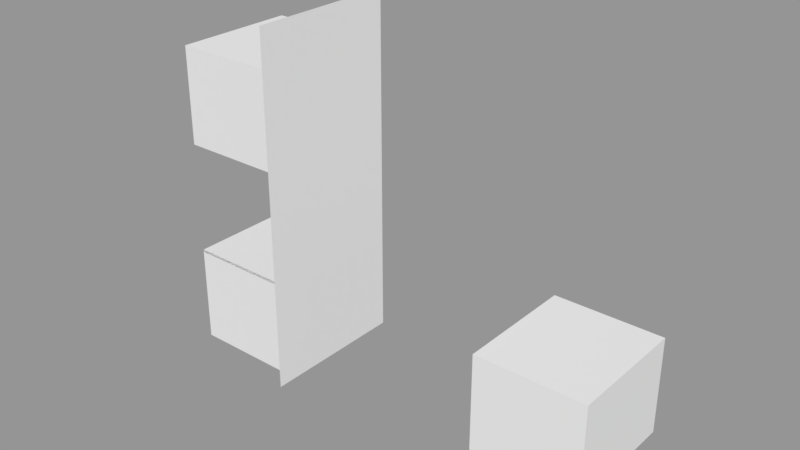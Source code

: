 # Source: TestAssetsPlane.blend  (saved by Blender 2.78.0; exported with 4.5.12 LTS)
import bpy
from mathutils import Matrix  # noqa: F401  (used for matrix-valued properties, if any)

bpy.ops.wm.read_factory_settings(use_empty=True)
scene = bpy.context.scene
scene.name = 'Scene'

# ---- collections
col_collection_1 = bpy.data.collections.new('Collection 1'); scene.collection.children.link(col_collection_1)

# ---- materials (node trees are filled in below, after node groups)
mat_material__42 = bpy.data.materials.new('Material #42')
mat_material__42.alpha_threshold = 0.0
mat_material__42.use_transparent_shadow = False
mat_material__42.diffuse_color = (0.7843, 0.7843, 0.7843, 1.0)
mat_material__42.specular_color = (0.9529, 0.9529, 0.9529)
mat_material__42.roughness = 0.5
mat_material__39 = bpy.data.materials.new('Material #39')
mat_material__39.alpha_threshold = 0.0
mat_material__39.use_transparent_shadow = False
mat_material__39.diffuse_color = (0.7843, 0.7843, 0.7843, 1.0)
mat_material__39.specular_color = (0.9529, 0.9529, 0.9529)
mat_material__39.roughness = 0.5
mat_material__38 = bpy.data.materials.new('Material #38')
mat_material__38.alpha_threshold = 0.0
mat_material__38.use_transparent_shadow = False
mat_material__38.diffuse_color = (0.7843, 0.7843, 0.7843, 1.0)
mat_material__38.specular_color = (0.9529, 0.9529, 0.9529)
mat_material__38.roughness = 0.5
mat_material__41 = bpy.data.materials.new('Material #41')
mat_material__41.alpha_threshold = 0.0
mat_material__41.use_transparent_shadow = False
mat_material__41.diffuse_color = (0.7843, 0.7843, 0.7843, 1.0)
mat_material__41.specular_color = (0.9529, 0.9529, 0.9529)
mat_material__41.roughness = 0.5

# ---- material node trees

# ---- meshes
me_box03 = bpy.data.meshes.new('Box03')
me_box03.from_pydata([(-76.45, 0.4073, 52.37), (-54.01, 0.4073, 52.37), (-76.45, 25.64, 52.37), (-54.01, 25.64, 52.37), (-76.45, 0.4073, 72.39), (-54.01, 0.4073, 72.39), (-76.45, 25.64, 72.39), (-54.01, 25.64, 72.39), (-76.45, 0.4073, 52.37), (-54.01, 0.4073, 52.37), (-54.01, 0.4073, 72.39), (-54.01, 0.4073, 72.39), (-76.45, 0.4073, 72.39), (-76.45, 0.4073, 52.37), (-54.01, 25.64, 52.37), (-54.01, 0.4073, 72.39), (-54.01, 25.64, 52.37), (-76.45, 25.64, 52.37), (-76.45, 25.64, 72.39), (-76.45, 25.64, 72.39), (-54.01, 25.64, 72.39), (-54.01, 25.64, 52.37), (-76.45, 25.64, 52.37), (-76.45, 0.4073, 72.39), (-76.45, 0.4073, 72.39), (-76.45, 25.64, 52.37)], [], [(0, 2, 3), (0, 3, 1), (4, 5, 7), (7, 6, 4), (8, 9, 10), (11, 12, 13), (1, 14, 7), (7, 15, 1), (16, 17, 18), (19, 20, 21), (22, 0, 23), (24, 6, 25)])
_uv = me_box03.uv_layers.new(name='UVMap')
_uv.uv.foreach_set('vector', [1.0, 0.0, 1.0, 1.0, 0.0, 1.0, 1.0, 0.0, 0.0, 1.0, 0.0, 0.0, 0.0, 0.0, 1.0, 0.0, 1.0, 1.0, 1.0, 1.0, 0.0, 1.0, 0.0, 0.0, 0.0, 0.0, 1.0, 0.0, 1.0, 1.0, 1.0, 1.0, 0.0, 1.0, 0.0, 0.0, 0.0, 0.0, 1.0, 0.0, 1.0, 1.0, 1.0, 1.0, 0.0, 1.0, 0.0, 0.0, 0.0, 0.0, 1.0, 0.0, 1.0, 1.0, 1.0, 1.0, 0.0, 1.0, 0.0, 0.0, 0.0, 0.0, 1.0, 0.0, 1.0, 1.0, 1.0, 1.0, 0.0, 1.0, 0.0, 0.0])
me_box03.materials.append(mat_material__42)
me_box03.use_remesh_preserve_volume = False
me_box03.use_remesh_preserve_attributes = False
me_box03.use_mirror_vertex_groups = False
me_box03.update()
me_box02 = bpy.data.meshes.new('Box02')
me_box02.from_pydata([(-76.45, 0.4073, 9.143), (-54.01, 0.4073, 9.143), (-76.45, 25.64, 9.143), (-54.01, 25.64, 9.143), (-76.45, 0.4073, 29.16), (-54.01, 0.4073, 29.16), (-76.45, 25.64, 29.16), (-54.01, 25.64, 29.16), (-76.45, 0.4073, 9.143), (-54.01, 0.4073, 9.143), (-54.01, 0.4073, 29.16), (-54.01, 0.4073, 29.16), (-76.45, 0.4073, 29.16), (-76.45, 0.4073, 9.143), (-54.01, 25.64, 9.143), (-54.01, 0.4073, 29.16), (-54.01, 25.64, 9.143), (-76.45, 25.64, 9.143), (-76.45, 25.64, 29.16), (-76.45, 25.64, 29.16), (-54.01, 25.64, 29.16), (-54.01, 25.64, 9.143), (-76.45, 25.64, 9.143), (-76.45, 0.4073, 29.16), (-76.45, 0.4073, 29.16), (-76.45, 25.64, 9.143), (-76.39, 0.2854, 8.671), (-53.96, 0.2854, 8.671), (-76.39, 25.52, 8.671), (-53.96, 25.52, 8.671), (-76.39, 0.2854, 28.69), (-53.96, 0.2854, 28.69), (-76.39, 25.52, 28.69), (-53.96, 25.52, 28.69), (-76.39, 0.2854, 8.671), (-53.96, 0.2854, 8.671), (-53.96, 0.2854, 28.69), (-53.96, 0.2854, 28.69), (-76.39, 0.2854, 28.69), (-76.39, 0.2854, 8.671), (-53.96, 25.52, 8.671), (-53.96, 0.2854, 28.69), (-53.96, 25.52, 8.671), (-76.39, 25.52, 8.671), (-76.39, 25.52, 28.69), (-76.39, 25.52, 28.69), (-53.96, 25.52, 28.69), (-53.96, 25.52, 8.671), (-76.39, 25.52, 8.671), (-76.39, 0.2854, 28.69), (-76.39, 0.2854, 28.69), (-76.39, 25.52, 8.671)], [], [(0, 3, 2), (0, 1, 3), (4, 7, 5), (7, 4, 6), (8, 10, 9), (11, 13, 12), (1, 7, 14), (7, 1, 15), (16, 18, 17), (19, 21, 20), (22, 23, 0), (24, 25, 6), (26, 28, 29), (26, 29, 27), (30, 31, 33), (33, 32, 30), (34, 35, 36), (37, 38, 39), (27, 40, 33), (33, 41, 27), (42, 43, 44), (45, 46, 47), (48, 26, 49), (50, 32, 51), (13, 11, 37, 39), (5, 7, 33, 31), (25, 24, 50, 51), (1, 0, 26, 27), (17, 18, 44, 43), (7, 6, 32, 33), (23, 22, 48, 49), (11, 12, 38, 37), (6, 4, 30, 32), (6, 25, 51, 32), (3, 1, 27, 29), (18, 16, 42, 44), (21, 19, 45, 47), (2, 3, 29, 28), (14, 7, 33, 40), (20, 21, 47, 46), (8, 9, 35, 34), (15, 1, 27, 41), (0, 2, 28, 26), (1, 14, 40, 27), (4, 5, 31, 30), (9, 10, 36, 35), (22, 0, 26, 48), (24, 6, 32, 50), (19, 20, 46, 45), (0, 23, 49, 26), (16, 17, 43, 42), (7, 15, 41, 33), (10, 8, 34, 36), (12, 13, 39, 38)])
_uv = me_box02.uv_layers.new(name='UVMap')
_uv.uv.foreach_set('vector', [1.0, 0.0, 0.0, 1.0, 1.0, 1.0, 1.0, 0.0, 0.0, 0.0, 0.0, 1.0, 0.0, 0.0, 1.0, 1.0, 1.0, 0.0, 1.0, 1.0, 0.0, 0.0, 0.0, 1.0, 0.0, 0.0, 1.0, 1.0, 1.0, 0.0, 1.0, 1.0, 0.0, 0.0, 0.0, 1.0, 0.0, 0.0, 1.0, 1.0, 1.0, 0.0, 1.0, 1.0, 0.0, 0.0, 0.0, 1.0, 0.0, 0.0, 1.0, 1.0, 1.0, 0.0, 1.0, 1.0, 0.0, 0.0, 0.0, 1.0, 0.0, 0.0, 1.0, 1.0, 1.0, 0.0, 1.0, 1.0, 0.0, 0.0, 0.0, 1.0, 1.0, 0.0, 1.0, 1.0, 0.0, 1.0, 1.0, 0.0, 0.0, 1.0, 0.0, 0.0, 0.0, 0.0, 1.0, 0.0, 1.0, 1.0, 1.0, 1.0, 0.0, 1.0, 0.0, 0.0, 0.0, 0.0, 1.0, 0.0, 1.0, 1.0, 1.0, 1.0, 0.0, 1.0, 0.0, 0.0, 0.0, 0.0, 1.0, 0.0, 1.0, 1.0, 1.0, 1.0, 0.0, 1.0, 0.0, 0.0, 0.0, 0.0, 1.0, 0.0, 1.0, 1.0, 1.0, 1.0, 0.0, 1.0, 0.0, 0.0, 0.0, 0.0, 1.0, 0.0, 1.0, 1.0, 1.0, 1.0, 0.0, 1.0, 0.0, 0.0, 0.0, 0.0, 1.0, 1.0, 1.0, 1.0, 0.0, 0.0, 1.0, 0.0, 1.0, 1.0, 1.0, 1.0, 1.0, 0.0, 0.0, 0.0, 1.0, 1.0, 1.0, 1.0, 0.0, 0.0, 0.0, 0.0, 1.0, 0.0, 1.0, 0.0, 0.0, 0.0, 1.0, 0.0, 1.0, 1.0, 1.0, 1.0, 1.0, 0.0, 1.0, 1.0, 0.0, 1.0, 0.0, 1.0, 1.0, 1.0, 1.0, 1.0, 0.0, 0.0, 0.0, 0.0, 1.0, 1.0, 1.0, 1.0, 0.0, 1.0, 0.0, 1.0, 1.0, 1.0, 0.0, 1.0, 0.0, 0.0, 0.0, 0.0, 0.0, 1.0, 0.0, 1.0, 0.0, 0.0, 0.0, 0.0, 0.0, 1.0, 0.0, 1.0, 0.0, 0.0, 0.0, 0.0, 0.0, 1.0, 1.0, 1.0, 0.0, 0.0, 0.0, 0.0, 1.0, 1.0, 0.0, 0.0, 1.0, 1.0, 1.0, 1.0, 0.0, 0.0, 1.0, 1.0, 0.0, 1.0, 0.0, 1.0, 1.0, 1.0, 1.0, 0.0, 1.0, 1.0, 1.0, 1.0, 1.0, 0.0, 0.0, 1.0, 0.0, 0.0, 0.0, 0.0, 0.0, 1.0, 0.0, 0.0, 1.0, 0.0, 1.0, 0.0, 0.0, 0.0, 0.0, 1.0, 0.0, 0.0, 0.0, 0.0, 0.0, 1.0, 1.0, 0.0, 1.0, 1.0, 1.0, 1.0, 1.0, 0.0, 0.0, 0.0, 1.0, 0.0, 1.0, 0.0, 0.0, 0.0, 0.0, 0.0, 1.0, 0.0, 1.0, 0.0, 0.0, 0.0, 1.0, 0.0, 1.0, 1.0, 1.0, 1.0, 1.0, 0.0, 0.0, 0.0, 1.0, 0.0, 1.0, 0.0, 0.0, 0.0, 1.0, 1.0, 0.0, 1.0, 0.0, 1.0, 1.0, 1.0, 1.0, 1.0, 0.0, 1.0, 0.0, 1.0, 1.0, 1.0, 1.0, 0.0, 1.0, 1.0, 1.0, 1.0, 1.0, 0.0, 0.0, 0.0, 1.0, 0.0, 1.0, 0.0, 0.0, 0.0, 1.0, 1.0, 0.0, 1.0, 0.0, 1.0, 1.0, 1.0, 1.0, 1.0, 0.0, 0.0, 0.0, 0.0, 1.0, 1.0, 0.0, 1.0, 0.0, 0.0, 0.0, 0.0, 0.0, 1.0])
me_box02.materials.append(mat_material__39)
me_box02.use_remesh_preserve_volume = False
me_box02.use_remesh_preserve_attributes = False
me_box02.use_mirror_vertex_groups = False
me_box02.update()
me_box01 = bpy.data.meshes.new('Box01')
me_box01.from_pydata([(-8.487, 0.4073, -51.65), (13.95, 0.4073, -51.65), (-8.487, 25.64, -51.65), (13.95, 25.64, -51.65), (-8.487, 0.4073, -31.63), (13.95, 0.4073, -31.63), (-8.487, 25.64, -31.63), (13.95, 25.64, -31.63), (-8.487, 0.4073, -51.65), (13.95, 0.4073, -51.65), (13.95, 0.4073, -31.63), (13.95, 0.4073, -31.63), (-8.487, 0.4073, -31.63), (-8.487, 0.4073, -51.65), (13.95, 25.64, -51.65), (13.95, 0.4073, -31.63), (13.95, 25.64, -51.65), (-8.487, 25.64, -51.65), (-8.487, 25.64, -31.63), (-8.487, 25.64, -31.63), (13.95, 25.64, -31.63), (13.95, 25.64, -51.65), (-8.487, 25.64, -51.65), (-8.487, 0.4073, -31.63), (-8.487, 0.4073, -31.63), (-8.487, 25.64, -51.65)], [], [(0, 2, 3), (0, 3, 1), (4, 5, 7), (7, 6, 4), (8, 9, 10), (11, 12, 13), (1, 14, 7), (7, 15, 1), (16, 17, 18), (19, 20, 21), (22, 0, 23), (24, 6, 25)])
_uv = me_box01.uv_layers.new(name='UVMap')
_uv.uv.foreach_set('vector', [1.0, 0.0, 1.0, 1.0, 0.0, 1.0, 1.0, 0.0, 0.0, 1.0, 0.0, 0.0, 0.0, 0.0, 1.0, 0.0, 1.0, 1.0, 1.0, 1.0, 0.0, 1.0, 0.0, 0.0, 0.0, 0.0, 1.0, 0.0, 1.0, 1.0, 1.0, 1.0, 0.0, 1.0, 0.0, 0.0, 0.0, 0.0, 1.0, 0.0, 1.0, 1.0, 1.0, 1.0, 0.0, 1.0, 0.0, 0.0, 0.0, 0.0, 1.0, 0.0, 1.0, 1.0, 1.0, 1.0, 0.0, 1.0, 0.0, 0.0, 0.0, 0.0, 1.0, 0.0, 1.0, 1.0, 1.0, 1.0, 0.0, 1.0, 0.0, 0.0])
me_box01.materials.append(mat_material__38)
me_box01.use_remesh_preserve_volume = False
me_box01.use_remesh_preserve_attributes = False
me_box01.use_mirror_vertex_groups = False
me_box01.update()
me_plane01 = bpy.data.meshes.new('Plane01')
me_plane01.from_pydata([(-46.6, -8.257, 13.4), (-46.6, 21.61, 13.4), (-46.6, -8.257, 83.99), (-46.6, 21.61, 83.99)], [], [(0, 1, 3), (0, 3, 2)])
_uv = me_plane01.uv_layers.new(name='UVMap')
_uv.uv.foreach_set('vector', [0.0, 0.0, 1.0, 0.0, 1.0, 1.0, 0.0, 0.0, 1.0, 1.0, 0.0, 1.0])
me_plane01.materials.append(mat_material__41)
me_plane01.use_remesh_preserve_volume = False
me_plane01.use_remesh_preserve_attributes = False
me_plane01.use_mirror_vertex_groups = False
me_plane01.update()

# ---- objects
ob_box03 = bpy.data.objects.new('Box03', me_box03)
ob_box02 = bpy.data.objects.new('Box02', me_box02)
ob_box01 = bpy.data.objects.new('Box01', me_box01)
ob_plane01 = bpy.data.objects.new('Plane01', me_plane01)

# ---- transforms, parenting, visibility, modifiers, constraints
ob_box03.location = (0.0, 0.0, 0.0)
ob_box03.scale = (0.01, 0.01, 0.01)
ob_box03.lineart.crease_threshold = 0.0
ob_box02.location = (0.0, 0.0, 0.0)
ob_box02.scale = (0.01, 0.01, 0.01)
ob_box02.lineart.crease_threshold = 0.0
ob_box01.location = (0.0, 0.0, 0.6431)
ob_box01.scale = (0.01, 0.01, 0.01)
ob_box01.lineart.crease_threshold = 0.0
ob_plane01.location = (0.0, 0.0, 0.0)
ob_plane01.scale = (0.01, 0.01, 0.01)
ob_plane01.lineart.crease_threshold = 0.0

# ---- collection membership
col_collection_1.objects.link(ob_box03)
col_collection_1.objects.link(ob_box02)
col_collection_1.objects.link(ob_box01)
col_collection_1.objects.link(ob_plane01)

# ---- scene / render settings (as saved in the file)
scene.frame_start = 1; scene.frame_end = 250; scene.frame_set(9)
scene.render.engine = 'BLENDER_EEVEE_NEXT'
scene.render.resolution_percentage = 50
scene.render.dither_intensity = 0.0
scene.cycles.use_denoising = False
scene.cycles.samples = 128
scene.cycles.sampling_pattern = 'TABULATED_SOBOL'
scene.cycles.light_sampling_threshold = 0.0
scene.cycles.use_adaptive_sampling = False
scene.cycles.use_light_tree = False
scene.cycles.blur_glossy = 0.0
scene.cycles.sample_clamp_indirect = 0.0
scene.view_settings.view_transform = 'Standard'
bpy.context.view_layer.update()

# ---- added for rendering (the .blend has no active camera and no usable light): camera, sun + grey world if the file has none
cam_auto = bpy.data.cameras.new('AutoCamera')
cam_auto.lens = 50.0
cam_auto.sensor_width = 36.0
cam_auto.clip_end = 1000.0
ob_auto_camera = bpy.data.objects.new('AutoCamera', cam_auto)
scene.collection.objects.link(ob_auto_camera)
ob_auto_camera.location = (0.820348, -1.27252, 1.36956)
ob_auto_camera.rotation_euler = (1.09748, -7.21219e-08, 0.694738)
scene.camera = ob_auto_camera
light_auto_sun = bpy.data.lights.new('AutoSun', 'SUN')
light_auto_sun.energy = 3.0
light_auto_sun.angle = 0.0523599
ob_auto_sun = bpy.data.objects.new('AutoSun', light_auto_sun)
scene.collection.objects.link(ob_auto_sun)
ob_auto_sun.rotation_euler = (0.872665, 0.174533, 0.523599)
if scene.world is None:
    world_auto = bpy.data.worlds.new('AutoWorld')
    world_auto.color = (0.3, 0.3, 0.3)
    scene.world = world_auto
bpy.context.view_layer.update()
